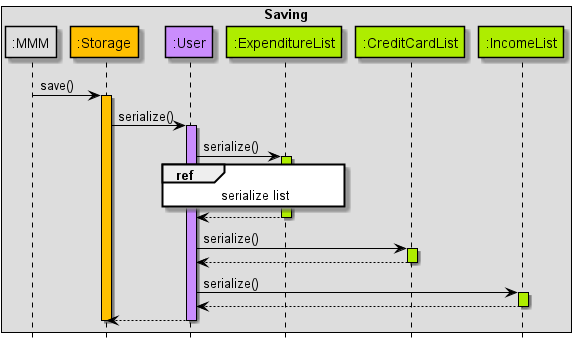

The diagram above was rendered by PlantUML. Its source (embedded in the PNG):
@startuml
!include Style.puml

skinparam sequence {
ArrowColor black
participantBorderColor black
LifelineBorderColor black
boxBorderColor black
}

box Saving
participant ":MMM" as MMM MMM_COLOUR
participant ":Storage" as Storage STORAGE_COLOUR
participant ":User" as User USERFINANCIAL_COLOUR
participant ":ExpenditureList" as ExpenditureList DATA_COLOUR
participant ":CreditCardList" as CreditCardList DATA_COLOUR
participant ":IncomeList" as IncomeList DATA_COLOUR
end box
hide footbox

MMM -> Storage : save()
activate Storage STORAGE_COLOUR
Storage -> User : serialize()
activate User USERFINANCIAL_COLOUR
User -> ExpenditureList : serialize()
activate ExpenditureList DATA_COLOUR

ref over User, ExpenditureList : serialize list
ExpenditureList --> User --
User -> CreditCardList : serialize()
activate CreditCardList DATA_COLOUR

CreditCardList --> User --
User -> IncomeList : serialize()
activate IncomeList DATA_COLOUR

IncomeList --> User --
User --> Storage --
deactivate Storage
@enduml